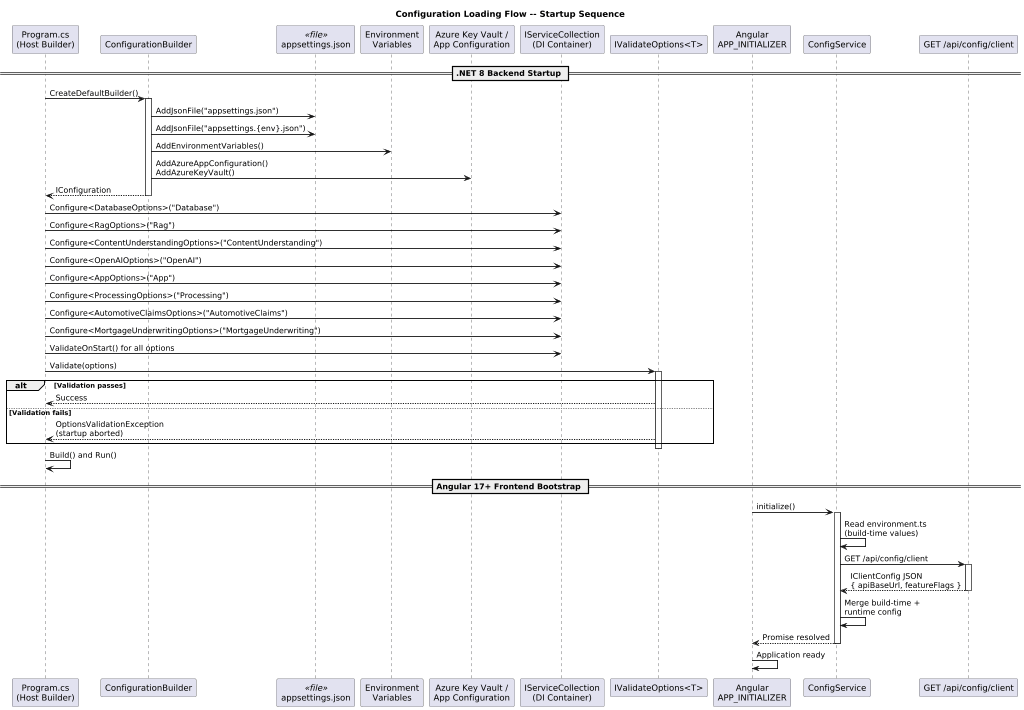

The diagram above was rendered by PlantUML. Its source (embedded in the PNG):
@startuml
scale max 1024 width

title Configuration Loading Flow -- Startup Sequence

skinparam sequenceArrowThickness 1.5
skinparam sequenceParticipantBorderColor #333333

' ───────────────────────────────────────────────────────
'  Participants
' ───────────────────────────────────────────────────────
participant "Program.cs\n(Host Builder)" as Host
participant "ConfigurationBuilder" as CfgBuilder
participant "appsettings.json" as AppJson <<file>>
participant "Environment\nVariables" as EnvVars
participant "Azure Key Vault /\nApp Configuration" as AzureKV
participant "IServiceCollection\n(DI Container)" as DI
participant "IValidateOptions<T>" as Validator
participant "Angular\nAPP_INITIALIZER" as NgInit
participant "ConfigService" as CfgSvc
participant "GET /api/config/client" as ApiEndpoint

' ───────────────────────────────────────────────────────
'  .NET Backend Startup
' ───────────────────────────────────────────────────────
== .NET 8 Backend Startup ==

Host -> CfgBuilder : CreateDefaultBuilder()
activate CfgBuilder

CfgBuilder -> AppJson : AddJsonFile("appsettings.json")
CfgBuilder -> AppJson : AddJsonFile("appsettings.{env}.json")
CfgBuilder -> EnvVars : AddEnvironmentVariables()
CfgBuilder -> AzureKV : AddAzureAppConfiguration()\nAddAzureKeyVault()

CfgBuilder --> Host : IConfiguration
deactivate CfgBuilder

Host -> DI : Configure<DatabaseOptions>("Database")
Host -> DI : Configure<RagOptions>("Rag")
Host -> DI : Configure<ContentUnderstandingOptions>("ContentUnderstanding")
Host -> DI : Configure<OpenAIOptions>("OpenAI")
Host -> DI : Configure<AppOptions>("App")
Host -> DI : Configure<ProcessingOptions>("Processing")
Host -> DI : Configure<AutomotiveClaimsOptions>("AutomotiveClaims")
Host -> DI : Configure<MortgageUnderwritingOptions>("MortgageUnderwriting")

Host -> DI : ValidateOnStart() for all options

Host -> Validator : Validate(options)
activate Validator
alt Validation passes
    Validator --> Host : Success
else Validation fails
    Validator --> Host : OptionsValidationException\n(startup aborted)
end
deactivate Validator

Host -> Host : Build() and Run()

' ───────────────────────────────────────────────────────
'  Angular Frontend Bootstrap
' ───────────────────────────────────────────────────────
== Angular 17+ Frontend Bootstrap ==

NgInit -> CfgSvc : initialize()
activate CfgSvc

CfgSvc -> CfgSvc : Read environment.ts\n(build-time values)

CfgSvc -> ApiEndpoint : GET /api/config/client
activate ApiEndpoint
ApiEndpoint --> CfgSvc : IClientConfig JSON\n{ apiBaseUrl, featureFlags }
deactivate ApiEndpoint

CfgSvc -> CfgSvc : Merge build-time +\nruntime config

CfgSvc --> NgInit : Promise resolved
deactivate CfgSvc

NgInit -> NgInit : Application ready
@enduml